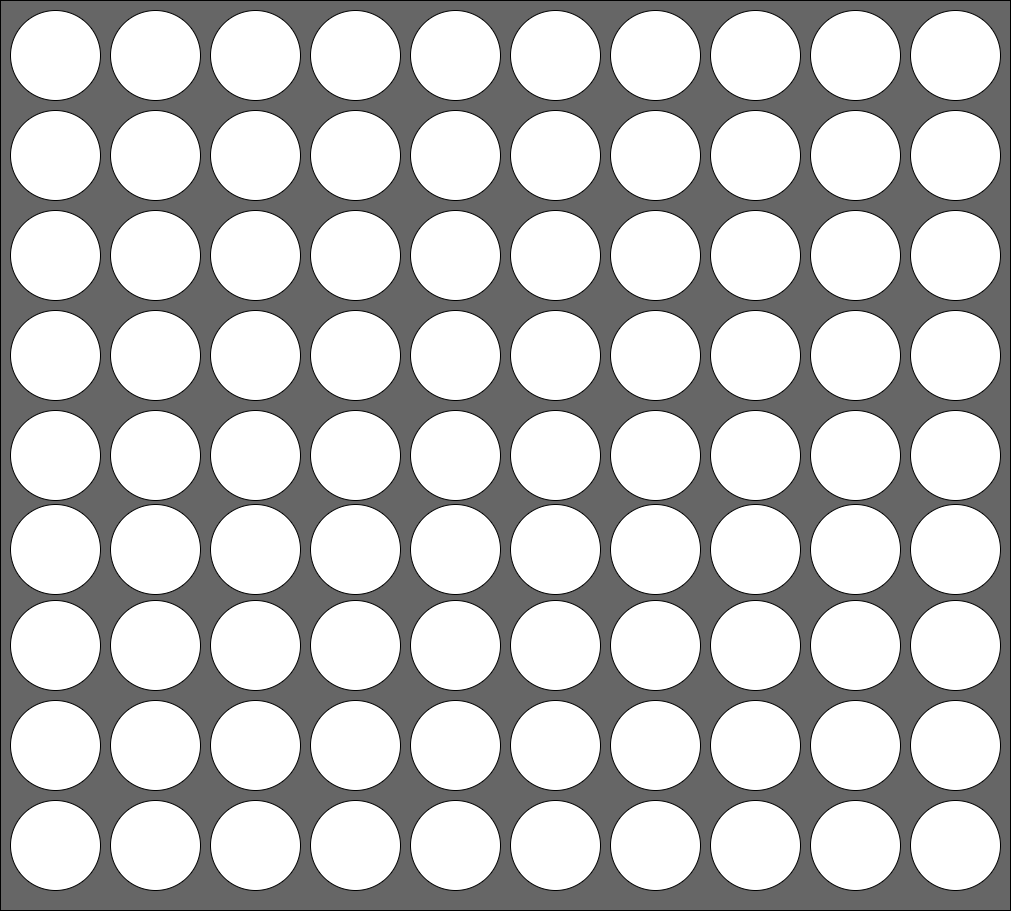

The diagram above was exported from draw.io. Its source (the exported page's mxGraphModel, read from the mxfile embedded in the PNG):
<mxGraphModel dx="2636" dy="1309" grid="1" gridSize="10" guides="1" tooltips="1" connect="1" arrows="1" fold="1" page="1" pageScale="1" pageWidth="827" pageHeight="1169" math="0" shadow="0">
  <root>
    <mxCell id="0" />
    <mxCell id="1" parent="0" />
    <mxCell id="BdGYgHxpvAC-gWokYAqG-1" value="" style="rounded=0;whiteSpace=wrap;html=1;fillColor=#666666;" parent="1" vertex="1">
      <mxGeometry width="1010" height="910" as="geometry" />
    </mxCell>
    <mxCell id="BdGYgHxpvAC-gWokYAqG-85" value="" style="ellipse;whiteSpace=wrap;html=1;aspect=fixed;fillColor=#FFFFFF;" parent="1" vertex="1">
      <mxGeometry x="10" y="10" width="90" height="90" as="geometry" />
    </mxCell>
    <mxCell id="BdGYgHxpvAC-gWokYAqG-86" value="" style="ellipse;whiteSpace=wrap;html=1;aspect=fixed;fillColor=#FFFFFF;" parent="1" vertex="1">
      <mxGeometry x="110" y="10" width="90" height="90" as="geometry" />
    </mxCell>
    <mxCell id="BdGYgHxpvAC-gWokYAqG-87" value="" style="ellipse;whiteSpace=wrap;html=1;aspect=fixed;fillColor=#FFFFFF;" parent="1" vertex="1">
      <mxGeometry x="210" y="10" width="90" height="90" as="geometry" />
    </mxCell>
    <mxCell id="BdGYgHxpvAC-gWokYAqG-88" value="" style="ellipse;whiteSpace=wrap;html=1;aspect=fixed;fillColor=#FFFFFF;" parent="1" vertex="1">
      <mxGeometry x="310" y="10" width="90" height="90" as="geometry" />
    </mxCell>
    <mxCell id="BdGYgHxpvAC-gWokYAqG-89" value="" style="ellipse;whiteSpace=wrap;html=1;aspect=fixed;fillColor=#FFFFFF;" parent="1" vertex="1">
      <mxGeometry x="410" y="10" width="90" height="90" as="geometry" />
    </mxCell>
    <mxCell id="BdGYgHxpvAC-gWokYAqG-90" value="" style="ellipse;whiteSpace=wrap;html=1;aspect=fixed;fillColor=#FFFFFF;" parent="1" vertex="1">
      <mxGeometry x="510" y="10" width="90" height="90" as="geometry" />
    </mxCell>
    <mxCell id="BdGYgHxpvAC-gWokYAqG-91" value="" style="ellipse;whiteSpace=wrap;html=1;aspect=fixed;fillColor=#FFFFFF;" parent="1" vertex="1">
      <mxGeometry x="610" y="10" width="90" height="90" as="geometry" />
    </mxCell>
    <mxCell id="BdGYgHxpvAC-gWokYAqG-92" value="" style="ellipse;whiteSpace=wrap;html=1;aspect=fixed;fillColor=#FFFFFF;" parent="1" vertex="1">
      <mxGeometry x="710" y="10" width="90" height="90" as="geometry" />
    </mxCell>
    <mxCell id="BdGYgHxpvAC-gWokYAqG-93" value="" style="ellipse;whiteSpace=wrap;html=1;aspect=fixed;fillColor=#FFFFFF;" parent="1" vertex="1">
      <mxGeometry x="10" y="110" width="90" height="90" as="geometry" />
    </mxCell>
    <mxCell id="BdGYgHxpvAC-gWokYAqG-94" value="" style="ellipse;whiteSpace=wrap;html=1;aspect=fixed;fillColor=#FFFFFF;" parent="1" vertex="1">
      <mxGeometry x="110" y="110" width="90" height="90" as="geometry" />
    </mxCell>
    <mxCell id="BdGYgHxpvAC-gWokYAqG-95" value="" style="ellipse;whiteSpace=wrap;html=1;aspect=fixed;fillColor=#FFFFFF;" parent="1" vertex="1">
      <mxGeometry x="210" y="110" width="90" height="90" as="geometry" />
    </mxCell>
    <mxCell id="BdGYgHxpvAC-gWokYAqG-96" value="" style="ellipse;whiteSpace=wrap;html=1;aspect=fixed;fillColor=#FFFFFF;" parent="1" vertex="1">
      <mxGeometry x="310" y="110" width="90" height="90" as="geometry" />
    </mxCell>
    <mxCell id="BdGYgHxpvAC-gWokYAqG-97" value="" style="ellipse;whiteSpace=wrap;html=1;aspect=fixed;fillColor=#FFFFFF;" parent="1" vertex="1">
      <mxGeometry x="410" y="110" width="90" height="90" as="geometry" />
    </mxCell>
    <mxCell id="BdGYgHxpvAC-gWokYAqG-98" value="" style="ellipse;whiteSpace=wrap;html=1;aspect=fixed;fillColor=#FFFFFF;" parent="1" vertex="1">
      <mxGeometry x="510" y="110" width="90" height="90" as="geometry" />
    </mxCell>
    <mxCell id="BdGYgHxpvAC-gWokYAqG-99" value="" style="ellipse;whiteSpace=wrap;html=1;aspect=fixed;fillColor=#FFFFFF;" parent="1" vertex="1">
      <mxGeometry x="610" y="110" width="90" height="90" as="geometry" />
    </mxCell>
    <mxCell id="BdGYgHxpvAC-gWokYAqG-100" value="" style="ellipse;whiteSpace=wrap;html=1;aspect=fixed;fillColor=#FFFFFF;" parent="1" vertex="1">
      <mxGeometry x="710" y="110" width="90" height="90" as="geometry" />
    </mxCell>
    <mxCell id="BdGYgHxpvAC-gWokYAqG-101" value="" style="ellipse;whiteSpace=wrap;html=1;aspect=fixed;fillColor=#FFFFFF;" parent="1" vertex="1">
      <mxGeometry x="10" y="210" width="90" height="90" as="geometry" />
    </mxCell>
    <mxCell id="BdGYgHxpvAC-gWokYAqG-102" value="" style="ellipse;whiteSpace=wrap;html=1;aspect=fixed;fillColor=#FFFFFF;" parent="1" vertex="1">
      <mxGeometry x="110" y="210" width="90" height="90" as="geometry" />
    </mxCell>
    <mxCell id="BdGYgHxpvAC-gWokYAqG-103" value="" style="ellipse;whiteSpace=wrap;html=1;aspect=fixed;fillColor=#FFFFFF;" parent="1" vertex="1">
      <mxGeometry x="210" y="210" width="90" height="90" as="geometry" />
    </mxCell>
    <mxCell id="BdGYgHxpvAC-gWokYAqG-104" value="" style="ellipse;whiteSpace=wrap;html=1;aspect=fixed;fillColor=#FFFFFF;" parent="1" vertex="1">
      <mxGeometry x="310" y="210" width="90" height="90" as="geometry" />
    </mxCell>
    <mxCell id="BdGYgHxpvAC-gWokYAqG-105" value="" style="ellipse;whiteSpace=wrap;html=1;aspect=fixed;fillColor=#FFFFFF;" parent="1" vertex="1">
      <mxGeometry x="410" y="210" width="90" height="90" as="geometry" />
    </mxCell>
    <mxCell id="BdGYgHxpvAC-gWokYAqG-106" value="" style="ellipse;whiteSpace=wrap;html=1;aspect=fixed;fillColor=#FFFFFF;" parent="1" vertex="1">
      <mxGeometry x="510" y="210" width="90" height="90" as="geometry" />
    </mxCell>
    <mxCell id="BdGYgHxpvAC-gWokYAqG-107" value="" style="ellipse;whiteSpace=wrap;html=1;aspect=fixed;fillColor=#FFFFFF;" parent="1" vertex="1">
      <mxGeometry x="610" y="210" width="90" height="90" as="geometry" />
    </mxCell>
    <mxCell id="BdGYgHxpvAC-gWokYAqG-108" value="" style="ellipse;whiteSpace=wrap;html=1;aspect=fixed;fillColor=#FFFFFF;" parent="1" vertex="1">
      <mxGeometry x="710" y="210" width="90" height="90" as="geometry" />
    </mxCell>
    <mxCell id="BdGYgHxpvAC-gWokYAqG-109" value="" style="ellipse;whiteSpace=wrap;html=1;aspect=fixed;fillColor=#FFFFFF;" parent="1" vertex="1">
      <mxGeometry x="10" y="310" width="90" height="90" as="geometry" />
    </mxCell>
    <mxCell id="BdGYgHxpvAC-gWokYAqG-110" value="" style="ellipse;whiteSpace=wrap;html=1;aspect=fixed;fillColor=#FFFFFF;" parent="1" vertex="1">
      <mxGeometry x="110" y="310" width="90" height="90" as="geometry" />
    </mxCell>
    <mxCell id="BdGYgHxpvAC-gWokYAqG-111" value="" style="ellipse;whiteSpace=wrap;html=1;aspect=fixed;fillColor=#FFFFFF;" parent="1" vertex="1">
      <mxGeometry x="210" y="310" width="90" height="90" as="geometry" />
    </mxCell>
    <mxCell id="BdGYgHxpvAC-gWokYAqG-112" value="" style="ellipse;whiteSpace=wrap;html=1;aspect=fixed;fillColor=#FFFFFF;" parent="1" vertex="1">
      <mxGeometry x="310" y="310" width="90" height="90" as="geometry" />
    </mxCell>
    <mxCell id="BdGYgHxpvAC-gWokYAqG-113" value="" style="ellipse;whiteSpace=wrap;html=1;aspect=fixed;fillColor=#FFFFFF;" parent="1" vertex="1">
      <mxGeometry x="410" y="310" width="90" height="90" as="geometry" />
    </mxCell>
    <mxCell id="BdGYgHxpvAC-gWokYAqG-114" value="" style="ellipse;whiteSpace=wrap;html=1;aspect=fixed;fillColor=#FFFFFF;" parent="1" vertex="1">
      <mxGeometry x="510" y="310" width="90" height="90" as="geometry" />
    </mxCell>
    <mxCell id="BdGYgHxpvAC-gWokYAqG-115" value="" style="ellipse;whiteSpace=wrap;html=1;aspect=fixed;fillColor=#FFFFFF;" parent="1" vertex="1">
      <mxGeometry x="610" y="310" width="90" height="90" as="geometry" />
    </mxCell>
    <mxCell id="BdGYgHxpvAC-gWokYAqG-116" value="" style="ellipse;whiteSpace=wrap;html=1;aspect=fixed;fillColor=#FFFFFF;" parent="1" vertex="1">
      <mxGeometry x="710" y="310" width="90" height="90" as="geometry" />
    </mxCell>
    <mxCell id="BdGYgHxpvAC-gWokYAqG-117" value="" style="ellipse;whiteSpace=wrap;html=1;aspect=fixed;fillColor=#FFFFFF;" parent="1" vertex="1">
      <mxGeometry x="10" y="410" width="90" height="90" as="geometry" />
    </mxCell>
    <mxCell id="BdGYgHxpvAC-gWokYAqG-118" value="" style="ellipse;whiteSpace=wrap;html=1;aspect=fixed;fillColor=#FFFFFF;" parent="1" vertex="1">
      <mxGeometry x="110" y="410" width="90" height="90" as="geometry" />
    </mxCell>
    <mxCell id="BdGYgHxpvAC-gWokYAqG-119" value="" style="ellipse;whiteSpace=wrap;html=1;aspect=fixed;fillColor=#FFFFFF;" parent="1" vertex="1">
      <mxGeometry x="210" y="410" width="90" height="90" as="geometry" />
    </mxCell>
    <mxCell id="BdGYgHxpvAC-gWokYAqG-120" value="" style="ellipse;whiteSpace=wrap;html=1;aspect=fixed;fillColor=#FFFFFF;" parent="1" vertex="1">
      <mxGeometry x="310" y="410" width="90" height="90" as="geometry" />
    </mxCell>
    <mxCell id="BdGYgHxpvAC-gWokYAqG-121" value="" style="ellipse;whiteSpace=wrap;html=1;aspect=fixed;fillColor=#FFFFFF;" parent="1" vertex="1">
      <mxGeometry x="410" y="410" width="90" height="90" as="geometry" />
    </mxCell>
    <mxCell id="BdGYgHxpvAC-gWokYAqG-122" value="" style="ellipse;whiteSpace=wrap;html=1;aspect=fixed;fillColor=#FFFFFF;" parent="1" vertex="1">
      <mxGeometry x="510" y="410" width="90" height="90" as="geometry" />
    </mxCell>
    <mxCell id="BdGYgHxpvAC-gWokYAqG-123" value="" style="ellipse;whiteSpace=wrap;html=1;aspect=fixed;fillColor=#FFFFFF;" parent="1" vertex="1">
      <mxGeometry x="610" y="410" width="90" height="90" as="geometry" />
    </mxCell>
    <mxCell id="BdGYgHxpvAC-gWokYAqG-124" value="" style="ellipse;whiteSpace=wrap;html=1;aspect=fixed;fillColor=#FFFFFF;" parent="1" vertex="1">
      <mxGeometry x="710" y="410" width="90" height="90" as="geometry" />
    </mxCell>
    <mxCell id="BdGYgHxpvAC-gWokYAqG-125" value="" style="ellipse;whiteSpace=wrap;html=1;aspect=fixed;fillColor=#FFFFFF;" parent="1" vertex="1">
      <mxGeometry x="10" y="504" width="90" height="90" as="geometry" />
    </mxCell>
    <mxCell id="BdGYgHxpvAC-gWokYAqG-126" value="" style="ellipse;whiteSpace=wrap;html=1;aspect=fixed;fillColor=#FFFFFF;" parent="1" vertex="1">
      <mxGeometry x="110" y="504" width="90" height="90" as="geometry" />
    </mxCell>
    <mxCell id="BdGYgHxpvAC-gWokYAqG-127" value="" style="ellipse;whiteSpace=wrap;html=1;aspect=fixed;fillColor=#FFFFFF;" parent="1" vertex="1">
      <mxGeometry x="210" y="504" width="90" height="90" as="geometry" />
    </mxCell>
    <mxCell id="BdGYgHxpvAC-gWokYAqG-128" value="" style="ellipse;whiteSpace=wrap;html=1;aspect=fixed;fillColor=#FFFFFF;" parent="1" vertex="1">
      <mxGeometry x="310" y="504" width="90" height="90" as="geometry" />
    </mxCell>
    <mxCell id="BdGYgHxpvAC-gWokYAqG-129" value="" style="ellipse;whiteSpace=wrap;html=1;aspect=fixed;fillColor=#FFFFFF;" parent="1" vertex="1">
      <mxGeometry x="410" y="504" width="90" height="90" as="geometry" />
    </mxCell>
    <mxCell id="BdGYgHxpvAC-gWokYAqG-130" value="" style="ellipse;whiteSpace=wrap;html=1;aspect=fixed;fillColor=#FFFFFF;" parent="1" vertex="1">
      <mxGeometry x="510" y="504" width="90" height="90" as="geometry" />
    </mxCell>
    <mxCell id="BdGYgHxpvAC-gWokYAqG-131" value="" style="ellipse;whiteSpace=wrap;html=1;aspect=fixed;fillColor=#FFFFFF;" parent="1" vertex="1">
      <mxGeometry x="610" y="504" width="90" height="90" as="geometry" />
    </mxCell>
    <mxCell id="BdGYgHxpvAC-gWokYAqG-132" value="" style="ellipse;whiteSpace=wrap;html=1;aspect=fixed;fillColor=#FFFFFF;" parent="1" vertex="1">
      <mxGeometry x="710" y="504" width="90" height="90" as="geometry" />
    </mxCell>
    <mxCell id="BdGYgHxpvAC-gWokYAqG-133" value="" style="ellipse;whiteSpace=wrap;html=1;aspect=fixed;fillColor=#FFFFFF;" parent="1" vertex="1">
      <mxGeometry x="10" y="600" width="90" height="90" as="geometry" />
    </mxCell>
    <mxCell id="BdGYgHxpvAC-gWokYAqG-134" value="" style="ellipse;whiteSpace=wrap;html=1;aspect=fixed;fillColor=#FFFFFF;" parent="1" vertex="1">
      <mxGeometry x="110" y="600" width="90" height="90" as="geometry" />
    </mxCell>
    <mxCell id="BdGYgHxpvAC-gWokYAqG-135" value="" style="ellipse;whiteSpace=wrap;html=1;aspect=fixed;fillColor=#FFFFFF;" parent="1" vertex="1">
      <mxGeometry x="210" y="600" width="90" height="90" as="geometry" />
    </mxCell>
    <mxCell id="BdGYgHxpvAC-gWokYAqG-136" value="" style="ellipse;whiteSpace=wrap;html=1;aspect=fixed;fillColor=#FFFFFF;" parent="1" vertex="1">
      <mxGeometry x="310" y="600" width="90" height="90" as="geometry" />
    </mxCell>
    <mxCell id="BdGYgHxpvAC-gWokYAqG-137" value="" style="ellipse;whiteSpace=wrap;html=1;aspect=fixed;fillColor=#FFFFFF;" parent="1" vertex="1">
      <mxGeometry x="410" y="600" width="90" height="90" as="geometry" />
    </mxCell>
    <mxCell id="BdGYgHxpvAC-gWokYAqG-138" value="" style="ellipse;whiteSpace=wrap;html=1;aspect=fixed;fillColor=#FFFFFF;" parent="1" vertex="1">
      <mxGeometry x="510" y="600" width="90" height="90" as="geometry" />
    </mxCell>
    <mxCell id="BdGYgHxpvAC-gWokYAqG-139" value="" style="ellipse;whiteSpace=wrap;html=1;aspect=fixed;fillColor=#FFFFFF;" parent="1" vertex="1">
      <mxGeometry x="610" y="600" width="90" height="90" as="geometry" />
    </mxCell>
    <mxCell id="BdGYgHxpvAC-gWokYAqG-140" value="" style="ellipse;whiteSpace=wrap;html=1;aspect=fixed;fillColor=#FFFFFF;" parent="1" vertex="1">
      <mxGeometry x="710" y="600" width="90" height="90" as="geometry" />
    </mxCell>
    <mxCell id="BdGYgHxpvAC-gWokYAqG-157" value="" style="ellipse;whiteSpace=wrap;html=1;aspect=fixed;fillColor=#FFFFFF;" parent="1" vertex="1">
      <mxGeometry x="810" y="10" width="90" height="90" as="geometry" />
    </mxCell>
    <mxCell id="BdGYgHxpvAC-gWokYAqG-158" value="" style="ellipse;whiteSpace=wrap;html=1;aspect=fixed;fillColor=#FFFFFF;" parent="1" vertex="1">
      <mxGeometry x="810" y="110" width="90" height="90" as="geometry" />
    </mxCell>
    <mxCell id="BdGYgHxpvAC-gWokYAqG-159" value="" style="ellipse;whiteSpace=wrap;html=1;aspect=fixed;fillColor=#FFFFFF;" parent="1" vertex="1">
      <mxGeometry x="810" y="210" width="90" height="90" as="geometry" />
    </mxCell>
    <mxCell id="BdGYgHxpvAC-gWokYAqG-160" value="" style="ellipse;whiteSpace=wrap;html=1;aspect=fixed;fillColor=#FFFFFF;" parent="1" vertex="1">
      <mxGeometry x="810" y="310" width="90" height="90" as="geometry" />
    </mxCell>
    <mxCell id="BdGYgHxpvAC-gWokYAqG-161" value="" style="ellipse;whiteSpace=wrap;html=1;aspect=fixed;fillColor=#FFFFFF;" parent="1" vertex="1">
      <mxGeometry x="810" y="410" width="90" height="90" as="geometry" />
    </mxCell>
    <mxCell id="BdGYgHxpvAC-gWokYAqG-162" value="" style="ellipse;whiteSpace=wrap;html=1;aspect=fixed;fillColor=#FFFFFF;" parent="1" vertex="1">
      <mxGeometry x="810" y="504" width="90" height="90" as="geometry" />
    </mxCell>
    <mxCell id="BdGYgHxpvAC-gWokYAqG-163" value="" style="ellipse;whiteSpace=wrap;html=1;aspect=fixed;fillColor=#FFFFFF;" parent="1" vertex="1">
      <mxGeometry x="810" y="600" width="90" height="90" as="geometry" />
    </mxCell>
    <mxCell id="BdGYgHxpvAC-gWokYAqG-171" value="" style="ellipse;whiteSpace=wrap;html=1;aspect=fixed;fillColor=#FFFFFF;" parent="1" vertex="1">
      <mxGeometry x="10" y="700" width="90" height="90" as="geometry" />
    </mxCell>
    <mxCell id="BdGYgHxpvAC-gWokYAqG-172" value="" style="ellipse;whiteSpace=wrap;html=1;aspect=fixed;fillColor=#FFFFFF;" parent="1" vertex="1">
      <mxGeometry x="110" y="700" width="90" height="90" as="geometry" />
    </mxCell>
    <mxCell id="BdGYgHxpvAC-gWokYAqG-173" value="" style="ellipse;whiteSpace=wrap;html=1;aspect=fixed;fillColor=#FFFFFF;" parent="1" vertex="1">
      <mxGeometry x="210" y="700" width="90" height="90" as="geometry" />
    </mxCell>
    <mxCell id="BdGYgHxpvAC-gWokYAqG-174" value="" style="ellipse;whiteSpace=wrap;html=1;aspect=fixed;fillColor=#FFFFFF;" parent="1" vertex="1">
      <mxGeometry x="310" y="700" width="90" height="90" as="geometry" />
    </mxCell>
    <mxCell id="BdGYgHxpvAC-gWokYAqG-175" value="" style="ellipse;whiteSpace=wrap;html=1;aspect=fixed;fillColor=#FFFFFF;" parent="1" vertex="1">
      <mxGeometry x="410" y="700" width="90" height="90" as="geometry" />
    </mxCell>
    <mxCell id="BdGYgHxpvAC-gWokYAqG-176" value="" style="ellipse;whiteSpace=wrap;html=1;aspect=fixed;fillColor=#FFFFFF;" parent="1" vertex="1">
      <mxGeometry x="510" y="700" width="90" height="90" as="geometry" />
    </mxCell>
    <mxCell id="BdGYgHxpvAC-gWokYAqG-177" value="" style="ellipse;whiteSpace=wrap;html=1;aspect=fixed;fillColor=#FFFFFF;" parent="1" vertex="1">
      <mxGeometry x="610" y="700" width="90" height="90" as="geometry" />
    </mxCell>
    <mxCell id="BdGYgHxpvAC-gWokYAqG-178" value="" style="ellipse;whiteSpace=wrap;html=1;aspect=fixed;fillColor=#FFFFFF;" parent="1" vertex="1">
      <mxGeometry x="710" y="700" width="90" height="90" as="geometry" />
    </mxCell>
    <mxCell id="BdGYgHxpvAC-gWokYAqG-179" value="" style="ellipse;whiteSpace=wrap;html=1;aspect=fixed;fillColor=#FFFFFF;" parent="1" vertex="1">
      <mxGeometry x="810" y="700" width="90" height="90" as="geometry" />
    </mxCell>
    <mxCell id="OD_YN7W7KRMQr2ItJ--b-1" value="" style="ellipse;whiteSpace=wrap;html=1;aspect=fixed;fillColor=#FFFFFF;" parent="1" vertex="1">
      <mxGeometry x="910" y="10" width="90" height="90" as="geometry" />
    </mxCell>
    <mxCell id="OD_YN7W7KRMQr2ItJ--b-2" value="" style="ellipse;whiteSpace=wrap;html=1;aspect=fixed;fillColor=#FFFFFF;" parent="1" vertex="1">
      <mxGeometry x="910" y="110" width="90" height="90" as="geometry" />
    </mxCell>
    <mxCell id="OD_YN7W7KRMQr2ItJ--b-3" value="" style="ellipse;whiteSpace=wrap;html=1;aspect=fixed;fillColor=#FFFFFF;" parent="1" vertex="1">
      <mxGeometry x="910" y="210" width="90" height="90" as="geometry" />
    </mxCell>
    <mxCell id="OD_YN7W7KRMQr2ItJ--b-4" value="" style="ellipse;whiteSpace=wrap;html=1;aspect=fixed;fillColor=#FFFFFF;" parent="1" vertex="1">
      <mxGeometry x="910" y="310" width="90" height="90" as="geometry" />
    </mxCell>
    <mxCell id="OD_YN7W7KRMQr2ItJ--b-5" value="" style="ellipse;whiteSpace=wrap;html=1;aspect=fixed;fillColor=#FFFFFF;" parent="1" vertex="1">
      <mxGeometry x="910" y="410" width="90" height="90" as="geometry" />
    </mxCell>
    <mxCell id="OD_YN7W7KRMQr2ItJ--b-6" value="" style="ellipse;whiteSpace=wrap;html=1;aspect=fixed;fillColor=#FFFFFF;" parent="1" vertex="1">
      <mxGeometry x="910" y="504" width="90" height="90" as="geometry" />
    </mxCell>
    <mxCell id="OD_YN7W7KRMQr2ItJ--b-7" value="" style="ellipse;whiteSpace=wrap;html=1;aspect=fixed;fillColor=#FFFFFF;" parent="1" vertex="1">
      <mxGeometry x="910" y="600" width="90" height="90" as="geometry" />
    </mxCell>
    <mxCell id="OD_YN7W7KRMQr2ItJ--b-8" value="" style="ellipse;whiteSpace=wrap;html=1;aspect=fixed;fillColor=#FFFFFF;" parent="1" vertex="1">
      <mxGeometry x="910" y="700" width="90" height="90" as="geometry" />
    </mxCell>
    <mxCell id="OD_YN7W7KRMQr2ItJ--b-9" value="" style="ellipse;whiteSpace=wrap;html=1;aspect=fixed;fillColor=#FFFFFF;" parent="1" vertex="1">
      <mxGeometry x="10" y="800" width="90" height="90" as="geometry" />
    </mxCell>
    <mxCell id="OD_YN7W7KRMQr2ItJ--b-10" value="" style="ellipse;whiteSpace=wrap;html=1;aspect=fixed;fillColor=#FFFFFF;" parent="1" vertex="1">
      <mxGeometry x="110" y="800" width="90" height="90" as="geometry" />
    </mxCell>
    <mxCell id="OD_YN7W7KRMQr2ItJ--b-11" value="" style="ellipse;whiteSpace=wrap;html=1;aspect=fixed;fillColor=#FFFFFF;" parent="1" vertex="1">
      <mxGeometry x="210" y="800" width="90" height="90" as="geometry" />
    </mxCell>
    <mxCell id="OD_YN7W7KRMQr2ItJ--b-12" value="" style="ellipse;whiteSpace=wrap;html=1;aspect=fixed;fillColor=#FFFFFF;" parent="1" vertex="1">
      <mxGeometry x="310" y="800" width="90" height="90" as="geometry" />
    </mxCell>
    <mxCell id="OD_YN7W7KRMQr2ItJ--b-13" value="" style="ellipse;whiteSpace=wrap;html=1;aspect=fixed;fillColor=#FFFFFF;" parent="1" vertex="1">
      <mxGeometry x="410" y="800" width="90" height="90" as="geometry" />
    </mxCell>
    <mxCell id="OD_YN7W7KRMQr2ItJ--b-14" value="" style="ellipse;whiteSpace=wrap;html=1;aspect=fixed;fillColor=#FFFFFF;" parent="1" vertex="1">
      <mxGeometry x="510" y="800" width="90" height="90" as="geometry" />
    </mxCell>
    <mxCell id="OD_YN7W7KRMQr2ItJ--b-15" value="" style="ellipse;whiteSpace=wrap;html=1;aspect=fixed;fillColor=#FFFFFF;" parent="1" vertex="1">
      <mxGeometry x="610" y="800" width="90" height="90" as="geometry" />
    </mxCell>
    <mxCell id="OD_YN7W7KRMQr2ItJ--b-16" value="" style="ellipse;whiteSpace=wrap;html=1;aspect=fixed;fillColor=#FFFFFF;" parent="1" vertex="1">
      <mxGeometry x="710" y="800" width="90" height="90" as="geometry" />
    </mxCell>
    <mxCell id="OD_YN7W7KRMQr2ItJ--b-17" value="" style="ellipse;whiteSpace=wrap;html=1;aspect=fixed;fillColor=#FFFFFF;" parent="1" vertex="1">
      <mxGeometry x="810" y="800" width="90" height="90" as="geometry" />
    </mxCell>
    <mxCell id="OD_YN7W7KRMQr2ItJ--b-18" value="" style="ellipse;whiteSpace=wrap;html=1;aspect=fixed;fillColor=#FFFFFF;" parent="1" vertex="1">
      <mxGeometry x="910" y="800" width="90" height="90" as="geometry" />
    </mxCell>
  </root>
</mxGraphModel>